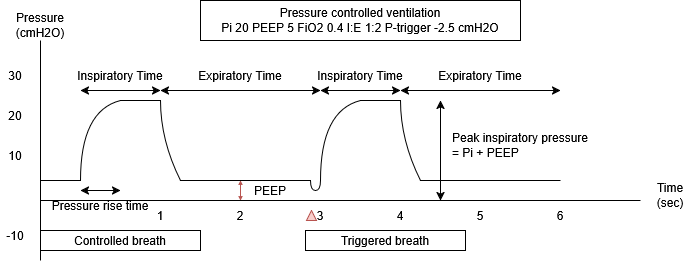

The diagram above was exported from draw.io. Its source (the exported page's mxGraphModel, read from the mxfile embedded in the PNG):
<mxGraphModel dx="975" dy="537" grid="1" gridSize="10" guides="1" tooltips="1" connect="1" arrows="1" fold="1" page="1" pageScale="1" pageWidth="850" pageHeight="1100" math="0" shadow="0">
  <root>
    <mxCell id="0" />
    <mxCell id="1" parent="0" />
    <mxCell id="vgSM3gzRHI8u_OXvTRVR-1" edge="1" parent="1" style="endArrow=none;html=1;rounded=0;" value="">
      <mxGeometry height="50" relative="1" width="50" as="geometry">
        <mxPoint x="80" y="340" as="sourcePoint" />
        <mxPoint x="80" y="120" as="targetPoint" />
      </mxGeometry>
    </mxCell>
    <mxCell id="vgSM3gzRHI8u_OXvTRVR-2" edge="1" parent="1" style="endArrow=none;html=1;rounded=0;" value="">
      <mxGeometry height="50" relative="1" width="50" as="geometry">
        <mxPoint x="80" y="280" as="sourcePoint" />
        <mxPoint x="680" y="280" as="targetPoint" />
      </mxGeometry>
    </mxCell>
    <mxCell id="vgSM3gzRHI8u_OXvTRVR-3" edge="1" parent="1" style="endArrow=none;html=1;rounded=0;" value="">
      <mxGeometry height="50" relative="1" width="50" as="geometry">
        <mxPoint x="160" y="180" as="sourcePoint" />
        <mxPoint x="200" y="180" as="targetPoint" />
      </mxGeometry>
    </mxCell>
    <mxCell id="vgSM3gzRHI8u_OXvTRVR-5" edge="1" parent="1" style="curved=1;endArrow=none;html=1;rounded=0;endFill=0;" value="">
      <mxGeometry height="50" relative="1" width="50" as="geometry">
        <Array as="points">
          <mxPoint x="120" y="190" />
        </Array>
        <mxPoint x="120" y="260" as="sourcePoint" />
        <mxPoint x="160" y="180" as="targetPoint" />
      </mxGeometry>
    </mxCell>
    <mxCell id="vgSM3gzRHI8u_OXvTRVR-8" parent="1" style="text;html=1;whiteSpace=wrap;strokeColor=none;fillColor=none;align=center;verticalAlign=middle;rounded=0;" value="10" vertex="1">
      <mxGeometry height="30" width="30" x="40" y="220" as="geometry" />
    </mxCell>
    <mxCell id="vgSM3gzRHI8u_OXvTRVR-11" parent="1" style="text;html=1;whiteSpace=wrap;strokeColor=none;fillColor=none;align=center;verticalAlign=middle;rounded=0;" value="20" vertex="1">
      <mxGeometry height="30" width="30" x="40" y="180" as="geometry" />
    </mxCell>
    <mxCell id="vgSM3gzRHI8u_OXvTRVR-12" parent="1" style="text;html=1;whiteSpace=wrap;strokeColor=none;fillColor=none;align=center;verticalAlign=middle;rounded=0;" value="30" vertex="1">
      <mxGeometry height="30" width="30" x="40" y="140" as="geometry" />
    </mxCell>
    <mxCell id="vgSM3gzRHI8u_OXvTRVR-14" parent="1" style="text;html=1;whiteSpace=wrap;strokeColor=none;fillColor=none;align=center;verticalAlign=middle;rounded=0;" value="-10" vertex="1">
      <mxGeometry height="30" width="30" x="40" y="300" as="geometry" />
    </mxCell>
    <mxCell id="vgSM3gzRHI8u_OXvTRVR-15" parent="1" style="text;html=1;whiteSpace=wrap;strokeColor=none;fillColor=none;align=center;verticalAlign=middle;rounded=0;" value="Pressure (cmH2O)" vertex="1">
      <mxGeometry height="30" width="60" x="50" y="90" as="geometry" />
    </mxCell>
    <mxCell id="vgSM3gzRHI8u_OXvTRVR-16" edge="1" parent="1" style="endArrow=none;html=1;rounded=0;" value="">
      <mxGeometry height="50" relative="1" width="50" as="geometry">
        <mxPoint x="120" y="260" as="sourcePoint" />
        <mxPoint x="80" y="260" as="targetPoint" />
      </mxGeometry>
    </mxCell>
    <mxCell id="vgSM3gzRHI8u_OXvTRVR-18" edge="1" parent="1" style="curved=1;endArrow=none;html=1;rounded=0;endFill=0;" value="">
      <mxGeometry height="50" relative="1" width="50" as="geometry">
        <Array as="points">
          <mxPoint x="350" y="270" />
          <mxPoint x="360" y="270" />
        </Array>
        <mxPoint x="350" y="260" as="sourcePoint" />
        <mxPoint x="360" y="260" as="targetPoint" />
      </mxGeometry>
    </mxCell>
    <mxCell id="vgSM3gzRHI8u_OXvTRVR-23" edge="1" parent="1" style="curved=1;endArrow=none;html=1;rounded=0;endFill=0;" value="">
      <mxGeometry height="50" relative="1" width="50" as="geometry">
        <Array as="points">
          <mxPoint x="200" y="220" />
        </Array>
        <mxPoint x="220" y="260" as="sourcePoint" />
        <mxPoint x="200" y="180" as="targetPoint" />
      </mxGeometry>
    </mxCell>
    <mxCell id="vgSM3gzRHI8u_OXvTRVR-24" edge="1" parent="1" style="endArrow=none;html=1;rounded=0;" value="">
      <mxGeometry height="50" relative="1" width="50" as="geometry">
        <mxPoint x="350" y="260" as="sourcePoint" />
        <mxPoint x="220" y="260" as="targetPoint" />
      </mxGeometry>
    </mxCell>
    <mxCell id="vgSM3gzRHI8u_OXvTRVR-25" parent="1" style="text;html=1;whiteSpace=wrap;strokeColor=none;fillColor=none;align=center;verticalAlign=middle;rounded=0;" value="1" vertex="1">
      <mxGeometry height="30" width="60" x="170" y="280" as="geometry" />
    </mxCell>
    <mxCell id="vgSM3gzRHI8u_OXvTRVR-26" parent="1" style="text;html=1;whiteSpace=wrap;strokeColor=none;fillColor=none;align=center;verticalAlign=middle;rounded=0;" value="2" vertex="1">
      <mxGeometry height="30" width="60" x="250" y="280" as="geometry" />
    </mxCell>
    <mxCell id="vgSM3gzRHI8u_OXvTRVR-28" parent="1" style="text;html=1;whiteSpace=wrap;strokeColor=none;fillColor=none;align=center;verticalAlign=middle;rounded=0;" value="3" vertex="1">
      <mxGeometry height="30" width="60" x="330" y="280" as="geometry" />
    </mxCell>
    <mxCell id="vgSM3gzRHI8u_OXvTRVR-29" parent="1" style="text;html=1;whiteSpace=wrap;strokeColor=none;fillColor=none;align=center;verticalAlign=middle;rounded=0;" value="4" vertex="1">
      <mxGeometry height="30" width="60" x="410" y="280" as="geometry" />
    </mxCell>
    <mxCell id="vgSM3gzRHI8u_OXvTRVR-30" parent="1" style="text;html=1;whiteSpace=wrap;strokeColor=none;fillColor=none;align=center;verticalAlign=middle;rounded=0;" value="5" vertex="1">
      <mxGeometry height="30" width="60" x="490" y="280" as="geometry" />
    </mxCell>
    <mxCell id="vgSM3gzRHI8u_OXvTRVR-31" parent="1" style="text;html=1;whiteSpace=wrap;strokeColor=none;fillColor=none;align=center;verticalAlign=middle;rounded=0;" value="&lt;div&gt;Time&lt;/div&gt;&lt;div&gt;(sec)&lt;/div&gt;" vertex="1">
      <mxGeometry height="30" width="60" x="680" y="260" as="geometry" />
    </mxCell>
    <mxCell id="vgSM3gzRHI8u_OXvTRVR-32" parent="1" style="text;html=1;whiteSpace=wrap;strokeColor=none;fillColor=none;align=center;verticalAlign=middle;rounded=0;" value="6" vertex="1">
      <mxGeometry height="30" width="60" x="570" y="280" as="geometry" />
    </mxCell>
    <mxCell id="vgSM3gzRHI8u_OXvTRVR-33" edge="1" parent="1" style="endArrow=none;html=1;rounded=0;" value="">
      <mxGeometry height="50" relative="1" width="50" as="geometry">
        <mxPoint x="400" y="180" as="sourcePoint" />
        <mxPoint x="440" y="180" as="targetPoint" />
      </mxGeometry>
    </mxCell>
    <mxCell id="vgSM3gzRHI8u_OXvTRVR-34" edge="1" parent="1" style="curved=1;endArrow=none;html=1;rounded=0;endFill=0;" value="">
      <mxGeometry height="50" relative="1" width="50" as="geometry">
        <Array as="points">
          <mxPoint x="360" y="190" />
        </Array>
        <mxPoint x="360" y="260" as="sourcePoint" />
        <mxPoint x="400" y="180" as="targetPoint" />
      </mxGeometry>
    </mxCell>
    <mxCell id="vgSM3gzRHI8u_OXvTRVR-35" edge="1" parent="1" style="curved=1;endArrow=none;html=1;rounded=0;endFill=0;" value="">
      <mxGeometry height="50" relative="1" width="50" as="geometry">
        <Array as="points">
          <mxPoint x="440" y="220" />
        </Array>
        <mxPoint x="460" y="260" as="sourcePoint" />
        <mxPoint x="440" y="180" as="targetPoint" />
      </mxGeometry>
    </mxCell>
    <mxCell id="vgSM3gzRHI8u_OXvTRVR-36" edge="1" parent="1" style="endArrow=none;html=1;rounded=0;" value="">
      <mxGeometry height="50" relative="1" width="50" as="geometry">
        <mxPoint x="600" y="260" as="sourcePoint" />
        <mxPoint x="460" y="260" as="targetPoint" />
      </mxGeometry>
    </mxCell>
    <mxCell id="vgSM3gzRHI8u_OXvTRVR-37" parent="1" style="triangle;whiteSpace=wrap;html=1;fillColor=#f8cecc;strokeColor=#b85450;rotation=-90;" value="" vertex="1">
      <mxGeometry height="10" width="10" x="346" y="290" as="geometry" />
    </mxCell>
    <mxCell id="vgSM3gzRHI8u_OXvTRVR-38" edge="1" parent="1" source="vgSM3gzRHI8u_OXvTRVR-26" style="endArrow=classic;html=1;rounded=0;fillColor=#f8cecc;strokeColor=#b85450;exitX=0.5;exitY=0;exitDx=0;exitDy=0;startArrow=classic;startFill=1;startSize=2;endSize=2;fontColor=#000000;" value="">
      <mxGeometry height="50" relative="1" width="50" as="geometry">
        <mxPoint x="290" y="300" as="sourcePoint" />
        <mxPoint x="280" y="260" as="targetPoint" />
      </mxGeometry>
    </mxCell>
    <mxCell id="vgSM3gzRHI8u_OXvTRVR-39" parent="1" style="text;html=1;whiteSpace=wrap;strokeColor=none;fillColor=none;align=center;verticalAlign=middle;rounded=0;fontColor=#000000;" value="PEEP" vertex="1">
      <mxGeometry height="20" width="40" x="290" y="260" as="geometry" />
    </mxCell>
    <mxCell id="vgSM3gzRHI8u_OXvTRVR-41" parent="1" style="text;html=1;whiteSpace=wrap;strokeColor=none;fillColor=none;align=center;verticalAlign=middle;rounded=0;" value="Inspiratory Time" vertex="1">
      <mxGeometry height="30" width="100" x="110" y="140" as="geometry" />
    </mxCell>
    <mxCell id="vgSM3gzRHI8u_OXvTRVR-42" edge="1" parent="1" style="endArrow=classic;startArrow=classic;html=1;rounded=0;" value="">
      <mxGeometry height="50" relative="1" width="50" as="geometry">
        <mxPoint x="200" y="170" as="sourcePoint" />
        <mxPoint x="120" y="170" as="targetPoint" />
      </mxGeometry>
    </mxCell>
    <mxCell id="vgSM3gzRHI8u_OXvTRVR-43" edge="1" parent="1" style="endArrow=classic;startArrow=classic;html=1;rounded=0;" value="">
      <mxGeometry height="50" relative="1" width="50" as="geometry">
        <mxPoint x="360" y="170" as="sourcePoint" />
        <mxPoint x="200" y="170" as="targetPoint" />
      </mxGeometry>
    </mxCell>
    <mxCell id="vgSM3gzRHI8u_OXvTRVR-44" parent="1" style="text;html=1;whiteSpace=wrap;strokeColor=none;fillColor=none;align=center;verticalAlign=middle;rounded=0;" value="Expiratory Time" vertex="1">
      <mxGeometry height="30" width="100" x="230" y="140" as="geometry" />
    </mxCell>
    <mxCell id="vgSM3gzRHI8u_OXvTRVR-46" parent="1" style="text;html=1;whiteSpace=wrap;strokeColor=none;fillColor=none;align=center;verticalAlign=middle;rounded=0;" value="Inspiratory Time" vertex="1">
      <mxGeometry height="30" width="100" x="350" y="140" as="geometry" />
    </mxCell>
    <mxCell id="vgSM3gzRHI8u_OXvTRVR-47" edge="1" parent="1" style="endArrow=classic;startArrow=classic;html=1;rounded=0;" value="">
      <mxGeometry height="50" relative="1" width="50" as="geometry">
        <mxPoint x="440" y="170" as="sourcePoint" />
        <mxPoint x="360" y="170" as="targetPoint" />
      </mxGeometry>
    </mxCell>
    <mxCell id="vgSM3gzRHI8u_OXvTRVR-48" edge="1" parent="1" style="endArrow=classic;startArrow=classic;html=1;rounded=0;" value="">
      <mxGeometry height="50" relative="1" width="50" as="geometry">
        <mxPoint x="600" y="170" as="sourcePoint" />
        <mxPoint x="440" y="170" as="targetPoint" />
      </mxGeometry>
    </mxCell>
    <mxCell id="vgSM3gzRHI8u_OXvTRVR-49" parent="1" style="text;html=1;whiteSpace=wrap;strokeColor=none;fillColor=none;align=center;verticalAlign=middle;rounded=0;" value="Expiratory Time" vertex="1">
      <mxGeometry height="30" width="100" x="470" y="140" as="geometry" />
    </mxCell>
    <mxCell id="vgSM3gzRHI8u_OXvTRVR-50" parent="1" style="rounded=0;whiteSpace=wrap;html=1;" value="Controlled breath" vertex="1">
      <mxGeometry height="20" width="160" x="80" y="310" as="geometry" />
    </mxCell>
    <mxCell id="vgSM3gzRHI8u_OXvTRVR-51" parent="1" style="rounded=0;whiteSpace=wrap;html=1;" value="Triggered breath" vertex="1">
      <mxGeometry height="20" width="160" x="345" y="310" as="geometry" />
    </mxCell>
    <mxCell id="vgSM3gzRHI8u_OXvTRVR-52" edge="1" parent="1" style="endArrow=classic;startArrow=classic;html=1;rounded=0;" value="">
      <mxGeometry height="50" relative="1" width="50" as="geometry">
        <mxPoint x="120" y="270" as="sourcePoint" />
        <mxPoint x="160" y="270" as="targetPoint" />
      </mxGeometry>
    </mxCell>
    <mxCell id="vgSM3gzRHI8u_OXvTRVR-53" parent="1" style="text;html=1;whiteSpace=wrap;strokeColor=none;fillColor=none;align=center;verticalAlign=middle;rounded=0;" value="Pressure rise time" vertex="1">
      <mxGeometry height="30" width="100" x="90" y="270" as="geometry" />
    </mxCell>
    <mxCell id="vgSM3gzRHI8u_OXvTRVR-54" parent="1" style="rounded=0;whiteSpace=wrap;html=1;" value="&lt;div&gt;Pressure controlled ventilation&lt;/div&gt;&lt;div&gt;Pi 20 PEEP 5 FiO2 0.4 I:E 1:2 P-trigger -2.5 cmH2O&lt;/div&gt;" vertex="1">
      <mxGeometry height="40" width="320" x="240" y="80" as="geometry" />
    </mxCell>
    <mxCell id="vgSM3gzRHI8u_OXvTRVR-55" edge="1" parent="1" style="endArrow=classic;startArrow=classic;html=1;rounded=0;" value="">
      <mxGeometry height="50" relative="1" width="50" as="geometry">
        <mxPoint x="480" y="280" as="sourcePoint" />
        <mxPoint x="480" y="180" as="targetPoint" />
      </mxGeometry>
    </mxCell>
    <mxCell id="vgSM3gzRHI8u_OXvTRVR-56" parent="1" style="text;html=1;whiteSpace=wrap;strokeColor=none;fillColor=none;align=left;verticalAlign=middle;rounded=0;" value="&lt;div align=&quot;left&quot;&gt;Peak inspiratory pressure&lt;/div&gt;&lt;div align=&quot;left&quot;&gt;= Pi + PEEP&lt;/div&gt;" vertex="1">
      <mxGeometry height="30" width="160" x="490" y="210" as="geometry" />
    </mxCell>
  </root>
</mxGraphModel>